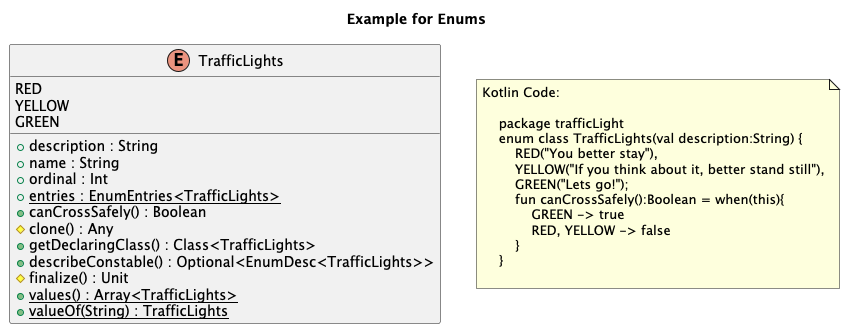

The diagram above was rendered by PlantUML. Its source (embedded in the PNG):
@startuml
title Example for Enums
'This file is generated by the GenerateExamplesForDoc test.

    'trafficLight.TrafficLights
    enum "TrafficLights" as trafficLight_TrafficLights {
        RED
		YELLOW
		GREEN
		__
		+ description : String
		+ name : String
		+ ordinal : Int
		+ {static} entries : EnumEntries<TrafficLights>
		+ canCrossSafely() : Boolean
		# clone() : Any
		+ getDeclaringClass() : Class<TrafficLights>
		+ describeConstable() : Optional<EnumDesc<TrafficLights>>
		# finalize() : Unit
		+ {static} values() : Array<TrafficLights>
		+ {static} valueOf(String) : TrafficLights
    }



note as note_of_code
Kotlin Code:

    package trafficLight
    enum class TrafficLights(val description:String) {
        RED("You better stay"),
        YELLOW("If you think about it, better stand still"),
        GREEN("Lets go!");
        fun canCrossSafely():Boolean = when(this){
            GREEN -> true
            RED, YELLOW -> false
        }
    }  
    
end note

@enduml